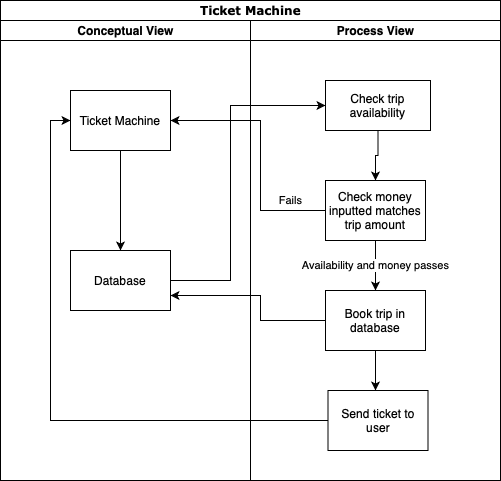

The diagram above was exported from draw.io. Its source (the exported page's mxGraphModel, read from the mxfile embedded in the PNG):
<mxGraphModel dx="1253" dy="620" grid="1" gridSize="10" guides="1" tooltips="1" connect="1" arrows="1" fold="1" page="1" pageScale="1" pageWidth="850" pageHeight="1100" background="#ffffff" math="0" shadow="0">
  <root>
    <mxCell id="0" />
    <mxCell id="1" parent="0" />
    <mxCell id="1c1d494c118603dd-1" value="Ticket Machine" style="swimlane;html=1;childLayout=stackLayout;startSize=20;rounded=0;shadow=0;comic=0;labelBackgroundColor=none;strokeWidth=1;fontFamily=Verdana;fontSize=12;align=center;" parent="1" vertex="1">
      <mxGeometry x="40" y="20" width="500" height="480" as="geometry" />
    </mxCell>
    <mxCell id="1c1d494c118603dd-3" value="Conceptual View" style="swimlane;html=1;startSize=20;" parent="1c1d494c118603dd-1" vertex="1">
      <mxGeometry y="20" width="250" height="460" as="geometry" />
    </mxCell>
    <mxCell id="R89frVXi4M9VTrt9ac_3-4" style="edgeStyle=orthogonalEdgeStyle;rounded=0;orthogonalLoop=1;jettySize=auto;html=1;entryX=0.5;entryY=0;entryDx=0;entryDy=0;" edge="1" parent="1c1d494c118603dd-3" source="R89frVXi4M9VTrt9ac_3-1" target="R89frVXi4M9VTrt9ac_3-3">
      <mxGeometry relative="1" as="geometry" />
    </mxCell>
    <mxCell id="R89frVXi4M9VTrt9ac_3-1" value="Ticket Machine" style="rounded=0;whiteSpace=wrap;html=1;" vertex="1" parent="1c1d494c118603dd-3">
      <mxGeometry x="70" y="70" width="100" height="60" as="geometry" />
    </mxCell>
    <mxCell id="R89frVXi4M9VTrt9ac_3-3" value="Database" style="rounded=0;whiteSpace=wrap;html=1;" vertex="1" parent="1c1d494c118603dd-3">
      <mxGeometry x="70" y="230" width="100" height="60" as="geometry" />
    </mxCell>
    <mxCell id="1c1d494c118603dd-4" value="Process View" style="swimlane;html=1;startSize=20;" parent="1c1d494c118603dd-1" vertex="1">
      <mxGeometry x="250" y="20" width="250" height="460" as="geometry" />
    </mxCell>
    <mxCell id="R89frVXi4M9VTrt9ac_3-13" value="Send ticket to user" style="rounded=0;whiteSpace=wrap;html=1;" vertex="1" parent="1c1d494c118603dd-4">
      <mxGeometry x="77.5" y="370" width="100" height="60" as="geometry" />
    </mxCell>
    <mxCell id="R89frVXi4M9VTrt9ac_3-8" value="Book trip in database" style="rounded=0;whiteSpace=wrap;html=1;" vertex="1" parent="1c1d494c118603dd-4">
      <mxGeometry x="75" y="270" width="100" height="60" as="geometry" />
    </mxCell>
    <mxCell id="R89frVXi4M9VTrt9ac_3-9" value="Availability and money passes" style="edgeStyle=orthogonalEdgeStyle;rounded=0;orthogonalLoop=1;jettySize=auto;html=1;exitX=0.5;exitY=1;exitDx=0;exitDy=0;" edge="1" parent="1c1d494c118603dd-4" source="R89frVXi4M9VTrt9ac_3-7" target="R89frVXi4M9VTrt9ac_3-8">
      <mxGeometry relative="1" as="geometry" />
    </mxCell>
    <mxCell id="R89frVXi4M9VTrt9ac_3-7" value="Check money inputted matches trip amount" style="rounded=0;whiteSpace=wrap;html=1;" vertex="1" parent="1c1d494c118603dd-4">
      <mxGeometry x="75" y="160" width="100" height="60" as="geometry" />
    </mxCell>
    <mxCell id="R89frVXi4M9VTrt9ac_3-15" style="edgeStyle=orthogonalEdgeStyle;rounded=0;orthogonalLoop=1;jettySize=auto;html=1;exitX=0.5;exitY=1;exitDx=0;exitDy=0;" edge="1" parent="1c1d494c118603dd-4" source="R89frVXi4M9VTrt9ac_3-5" target="R89frVXi4M9VTrt9ac_3-7">
      <mxGeometry relative="1" as="geometry" />
    </mxCell>
    <mxCell id="R89frVXi4M9VTrt9ac_3-5" value="Check trip availability" style="rounded=0;whiteSpace=wrap;html=1;" vertex="1" parent="1c1d494c118603dd-4">
      <mxGeometry x="75" y="60" width="105" height="50" as="geometry" />
    </mxCell>
    <mxCell id="R89frVXi4M9VTrt9ac_3-6" style="edgeStyle=orthogonalEdgeStyle;rounded=0;orthogonalLoop=1;jettySize=auto;html=1;entryX=0;entryY=0.5;entryDx=0;entryDy=0;" edge="1" parent="1c1d494c118603dd-1" source="R89frVXi4M9VTrt9ac_3-3" target="R89frVXi4M9VTrt9ac_3-5">
      <mxGeometry relative="1" as="geometry">
        <Array as="points">
          <mxPoint x="230" y="280" />
          <mxPoint x="230" y="105" />
        </Array>
      </mxGeometry>
    </mxCell>
    <mxCell id="R89frVXi4M9VTrt9ac_3-10" value="Fails" style="edgeStyle=orthogonalEdgeStyle;rounded=0;orthogonalLoop=1;jettySize=auto;html=1;exitX=0;exitY=0.5;exitDx=0;exitDy=0;entryX=1;entryY=0.5;entryDx=0;entryDy=0;" edge="1" parent="1c1d494c118603dd-1" source="R89frVXi4M9VTrt9ac_3-7" target="R89frVXi4M9VTrt9ac_3-1">
      <mxGeometry x="-0.7143" y="-10" relative="1" as="geometry">
        <Array as="points">
          <mxPoint x="260" y="210" />
          <mxPoint x="260" y="120" />
        </Array>
        <mxPoint as="offset" />
      </mxGeometry>
    </mxCell>
    <mxCell id="R89frVXi4M9VTrt9ac_3-11" style="edgeStyle=orthogonalEdgeStyle;rounded=0;orthogonalLoop=1;jettySize=auto;html=1;entryX=1;entryY=0.75;entryDx=0;entryDy=0;" edge="1" parent="1c1d494c118603dd-1" source="R89frVXi4M9VTrt9ac_3-8" target="R89frVXi4M9VTrt9ac_3-3">
      <mxGeometry relative="1" as="geometry">
        <Array as="points">
          <mxPoint x="260" y="320" />
          <mxPoint x="260" y="295" />
        </Array>
      </mxGeometry>
    </mxCell>
    <mxCell id="R89frVXi4M9VTrt9ac_3-14" style="edgeStyle=orthogonalEdgeStyle;rounded=0;orthogonalLoop=1;jettySize=auto;html=1;exitX=0;exitY=0.5;exitDx=0;exitDy=0;entryX=0;entryY=0.5;entryDx=0;entryDy=0;" edge="1" parent="1c1d494c118603dd-1" source="R89frVXi4M9VTrt9ac_3-13" target="R89frVXi4M9VTrt9ac_3-1">
      <mxGeometry relative="1" as="geometry" />
    </mxCell>
    <mxCell id="R89frVXi4M9VTrt9ac_3-12" style="edgeStyle=orthogonalEdgeStyle;rounded=0;orthogonalLoop=1;jettySize=auto;html=1;" edge="1" parent="1" source="R89frVXi4M9VTrt9ac_3-8">
      <mxGeometry relative="1" as="geometry">
        <mxPoint x="415" y="410" as="targetPoint" />
      </mxGeometry>
    </mxCell>
  </root>
</mxGraphModel>